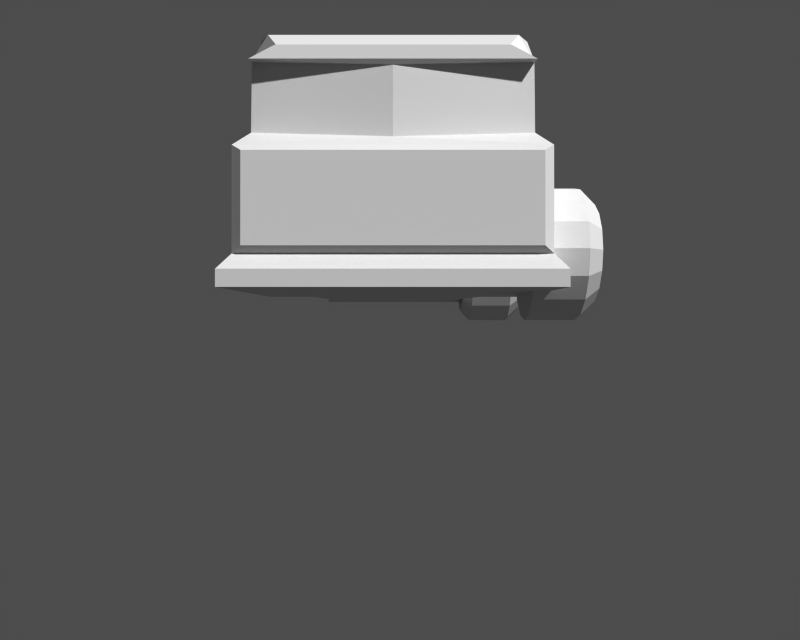 # Source: truck.blend  (saved by Blender 2.25.0; exported with 4.5.12 LTS)
import bpy
from mathutils import Matrix  # noqa: F401  (used for matrix-valued properties, if any)

bpy.ops.wm.read_factory_settings(use_empty=True)
scene = bpy.context.scene
scene.name = '1'

# ---- collections
col_collection_1 = bpy.data.collections.new('Collection 1'); scene.collection.children.link(col_collection_1)

# ---- materials (node trees are filled in below, after node groups)
mat_material = bpy.data.materials.new('Material')
mat_material.alpha_threshold = 0.0
mat_material.preview_render_type = 'FLAT'
mat_material.roughness = 0.0
mat_material.line_color = (0.0, 0.0, 0.0, 1.0)

# ---- material node trees

# ---- cameras
cam_camera = bpy.data.cameras.new('Camera')
cam_camera.passepartout_alpha = 0.2
cam_camera.clip_end = 100.0
cam_camera.lens = 35.0
cam_camera.ortho_scale = 7.314
cam_camera.show_passepartout = False
cam_camera.show_safe_areas = True
cam_camera.dof.focus_distance = 0.0
cam_camera.dof.aperture_fstop = 128.0

# ---- meshes
me_cylinder_002 = bpy.data.meshes.new('Cylinder.002')
me_cylinder_002.from_pydata([(0.4342, 0.4342, -0.4342), (0.5673, 0.235, -0.4342), (0.614, -1.28e-08, -0.4342), (-0.614, 4.782e-08, -0.4342), (-0.5673, 0.235, -0.4342), (-0.4342, 0.4342, -0.4342), (-0.235, 0.5673, -0.4342), (3.822e-07, 0.6141, -0.4342), (0.235, 0.5673, -0.4342), (0.4342, 0.4325, 0.2795), (0.5673, 0.234, 0.2955), (0.614, 0.1051, 0.2969), (-0.614, 0.1051, 0.2969), (-0.5673, 0.234, 0.2955), (-0.4342, 0.4325, 0.2795), (-0.235, 0.5652, 0.2687), (1.977e-06, 0.6118, 0.265), (0.235, 0.5652, 0.2687), (-1.792e-08, 2.727e-08, -0.4342), (-1.525e-08, 0.0005847, -0.3809), (0.2061, 0.4988, 0.3043), (1.74e-06, 0.5397, 0.301), (-0.2061, 0.4988, 0.3043), (-0.3809, 0.3824, 0.3138), (-0.4977, 0.2082, 0.3279), (-0.5387, 0.1082, 0.3269), (0.5387, 0.1082, 0.3269), (0.4977, 0.2082, 0.3279), (0.3809, 0.3824, 0.3138), (0.2061, 0.4983, -0.3809), (3.358e-07, 0.5393, -0.3809), (-0.2061, 0.4983, -0.3809), (-0.3809, 0.3815, -0.3809), (-0.4977, 0.2067, -0.3809), (-0.5387, 0.0005847, -0.3809), (0.5387, 0.0005847, -0.3809), (0.4977, 0.2067, -0.3809), (0.3809, 0.3815, -0.3809)], [], [(18, 0, 1), (18, 1, 2), (18, 3, 4), (18, 4, 5), (18, 5, 6), (18, 6, 7), (18, 7, 8), (8, 0, 18), (0, 9, 10, 1), (1, 10, 11, 2), (3, 12, 13, 4), (4, 13, 14, 5), (5, 14, 15, 6), (6, 15, 16, 7), (7, 16, 17, 8), (9, 0, 8, 17), (9, 17, 20, 28), (17, 16, 21, 20), (16, 15, 22, 21), (15, 14, 23, 22), (14, 13, 24, 23), (13, 12, 25, 24), (12, 3, 34, 25), (2, 11, 26, 35), (11, 10, 27, 26), (10, 9, 28, 27), (3, 18, 19, 34), (18, 2, 35, 19), (19, 37, 36), (19, 36, 35), (19, 34, 33), (19, 33, 32), (19, 32, 31), (19, 31, 30), (19, 30, 29), (29, 37, 19), (37, 28, 27, 36), (36, 27, 26, 35), (34, 25, 24, 33), (33, 24, 23, 32), (32, 23, 22, 31), (31, 22, 21, 30), (30, 21, 20, 29), (28, 37, 29, 20)])
me_cylinder_002.use_remesh_preserve_volume = False
me_cylinder_002.use_remesh_preserve_attributes = False
me_cylinder_002.use_mirror_vertex_groups = False
me_cylinder_002.update()
me_cylinder_001 = bpy.data.meshes.new('Cylinder.001')
me_cylinder_001.from_pydata([(0.3165, 0.3165, -0.2246), (0.4135, 0.1713, -0.2246), (0.4476, -1.49e-08, -0.2246), (0.4135, -0.1713, -0.2246), (0.3165, -0.3165, -0.2246), (0.1713, -0.4135, -0.2246), (7.451e-08, -0.4476, -0.2246), (-0.1713, -0.4135, -0.2246), (-0.3165, -0.3165, -0.2246), (-0.4135, -0.1713, -0.2246), (-0.4476, 2.98e-08, -0.2246), (-0.4135, 0.1713, -0.2246), (-0.3165, 0.3165, -0.2246), (-0.1713, 0.4135, -0.2246), (2.906e-07, 0.4476, -0.2246), (0.1713, 0.4135, -0.2246), (0.3165, 0.3165, 0.1161), (0.4135, 0.1713, 0.1161), (0.4476, -5.96e-07, 0.1161), (0.4135, -0.1713, 0.1161), (0.3165, -0.3165, 0.1161), (0.1713, -0.4135, 0.1161), (-8.643e-07, -0.4476, 0.1161), (-0.1713, -0.4135, 0.1161), (-0.3165, -0.3165, 0.1161), (-0.4135, -0.1713, 0.1161), (-0.4476, 1.162e-06, 0.1161), (-0.4135, 0.1713, 0.1161), (-0.3165, 0.3165, 0.1161), (-0.1713, 0.4135, 0.1161), (1.445e-06, 0.4476, 0.1161), (0.1713, 0.4135, 0.1161), (0.1314, 0.3171, 0.2246), (1.114e-06, 0.3432, 0.2246), (-0.1313, 0.3171, 0.2246), (-0.2427, 0.2427, 0.2246), (-0.3171, 0.1314, 0.2246), (-0.3432, 8.643e-07, 0.2246), (-0.3171, -0.1313, 0.2246), (-0.2427, -0.2427, 0.2246), (-0.1314, -0.3171, 0.2246), (-6.594e-07, -0.3432, 0.2246), (0.1313, -0.3171, 0.2246), (0.2427, -0.2427, 0.2246), (0.3171, -0.1314, 0.2246), (0.3432, -4.768e-07, 0.2246), (0.3171, 0.1313, 0.2246), (0.2427, 0.2427, 0.2246), (0.1954, 0.1954, 0.2246), (0.2553, 0.1058, 0.2246), (0.2764, -4.023e-07, 0.2246), (0.2553, -0.1058, 0.2246), (0.1954, -0.1954, 0.2246), (0.1058, -0.2553, 0.2246), (-5.327e-07, -0.2764, 0.2246), (-0.1058, -0.2553, 0.2246), (-0.1954, -0.1954, 0.2246), (-0.2553, -0.1058, 0.2246), (-0.2764, 6.855e-07, 0.2246), (-0.2553, 0.1058, 0.2246), (-0.1954, 0.1954, 0.2246), (-0.1058, 0.2553, 0.2246), (8.978e-07, 0.2764, 0.2246), (0.1058, 0.2553, 0.2246), (0.1058, 0.2553, -0.000701), (8.792e-07, 0.2764, -0.000701), (-0.1058, 0.2553, -0.0007008), (-0.1954, 0.1954, -0.0007008), (-0.2553, 0.1058, -0.0007008), (-0.2764, 7.004e-07, -0.0007008), (-0.2553, -0.1058, -0.0007008), (-0.1954, -0.1954, -0.000701), (-0.1058, -0.2553, -0.000701), (-5.513e-07, -0.2764, -0.000701), (0.1058, -0.2553, -0.000701), (0.1954, -0.1954, -0.000701), (0.2553, -0.1058, -0.000701), (0.2764, -3.874e-07, -0.000701), (0.2553, 0.1058, -0.000701), (0.1954, 0.1954, -0.000701), (0.1267, 0.1267, -0.08413), (0.1655, 0.06856, -0.08413), (0.1792, -2.533e-07, -0.08413), (0.1655, -0.06856, -0.08413), (0.1267, -0.1267, -0.08413), (0.06856, -0.1655, -0.08413), (-3.725e-07, -0.1792, -0.08413), (-0.06856, -0.1655, -0.08413), (-0.1267, -0.1267, -0.08413), (-0.1655, -0.06856, -0.08413), (-0.1792, 4.47e-07, -0.08413), (-0.1655, 0.06856, -0.08413), (-0.1267, 0.1267, -0.08413), (-0.06856, 0.1655, -0.08413), (5.551e-07, 0.1792, -0.08413), (0.06856, 0.1655, -0.08413), (-2.235e-08, -1.49e-08, -0.08413), (0.1394, 0.3364, -0.3049), (2.315e-07, 0.3642, -0.3049), (-0.1394, 0.3364, -0.3049), (-0.2575, 0.2575, -0.3049), (-0.3364, 0.1394, -0.3049), (-0.3642, 3.751e-08, -0.3049), (-0.3364, -0.1394, -0.3049), (-0.2575, -0.2575, -0.3049), (-0.1394, -0.3364, -0.3049), (5.568e-08, -0.3642, -0.3049), (0.1394, -0.3364, -0.3049), (0.2575, -0.2575, -0.3049), (0.3364, -0.1394, -0.3049), (0.3642, 1.142e-09, -0.3049), (0.3364, 0.1394, -0.3049), (0.2575, 0.2575, -0.3049), (0.07758, 0.07758, -0.3049), (0.1014, 0.04199, -0.3049), (0.1097, 4.199e-08, -0.3049), (0.1014, -0.04199, -0.3049), (0.07758, -0.07758, -0.3049), (0.04199, -0.1014, -0.3049), (1.678e-08, -0.1097, -0.3049), (-0.04199, -0.1014, -0.3049), (-0.07758, -0.07758, -0.3049), (-0.1014, -0.04199, -0.3049), (-0.1097, 5.295e-08, -0.3049), (-0.1014, 0.04199, -0.3049), (-0.07758, 0.07758, -0.3049), (-0.04199, 0.1014, -0.3049), (6.974e-08, 0.1097, -0.3049), (0.04199, 0.1014, -0.3049), (-3.788e-08, 8.569e-08, -0.787), (0.04199, 0.1014, -0.787), (3.335e-08, 0.1097, -0.787), (-0.04199, 0.1014, -0.787), (-0.07758, 0.07758, -0.787), (-0.1014, 0.04199, -0.787), (-0.1097, 8.935e-08, -0.787), (-0.1014, -0.04199, -0.787), (-0.07758, -0.07758, -0.787), (-0.04199, -0.1014, -0.787), (-1.962e-08, -0.1097, -0.787), (0.04199, -0.1014, -0.787), (0.07758, -0.07758, -0.787), (0.1014, -0.04199, -0.787), (0.1097, 7.839e-08, -0.787), (0.1014, 0.04199, -0.787), (0.07758, 0.07758, -0.787)], [], [(0, 16, 17, 1), (1, 17, 18, 2), (2, 18, 19, 3), (3, 19, 20, 4), (4, 20, 21, 5), (5, 21, 22, 6), (6, 22, 23, 7), (7, 23, 24, 8), (8, 24, 25, 9), (9, 25, 26, 10), (10, 26, 27, 11), (11, 27, 28, 12), (12, 28, 29, 13), (13, 29, 30, 14), (14, 30, 31, 15), (16, 0, 15, 31), (16, 31, 32, 47), (31, 30, 33, 32), (30, 29, 34, 33), (29, 28, 35, 34), (28, 27, 36, 35), (27, 26, 37, 36), (26, 25, 38, 37), (25, 24, 39, 38), (24, 23, 40, 39), (23, 22, 41, 40), (22, 21, 42, 41), (21, 20, 43, 42), (20, 19, 44, 43), (19, 18, 45, 44), (18, 17, 46, 45), (17, 16, 47, 46), (46, 47, 48, 49), (45, 46, 49, 50), (44, 45, 50, 51), (43, 44, 51, 52), (42, 43, 52, 53), (41, 42, 53, 54), (40, 41, 54, 55), (39, 40, 55, 56), (38, 39, 56, 57), (37, 38, 57, 58), (36, 37, 58, 59), (35, 36, 59, 60), (34, 35, 60, 61), (33, 34, 61, 62), (32, 33, 62, 63), (47, 32, 63, 48), (48, 63, 64, 79), (63, 62, 65, 64), (62, 61, 66, 65), (61, 60, 67, 66), (60, 59, 68, 67), (59, 58, 69, 68), (58, 57, 70, 69), (57, 56, 71, 70), (56, 55, 72, 71), (55, 54, 73, 72), (54, 53, 74, 73), (53, 52, 75, 74), (52, 51, 76, 75), (51, 50, 77, 76), (50, 49, 78, 77), (49, 48, 79, 78), (78, 79, 80, 81), (77, 78, 81, 82), (76, 77, 82, 83), (75, 76, 83, 84), (74, 75, 84, 85), (73, 74, 85, 86), (72, 73, 86, 87), (71, 72, 87, 88), (70, 71, 88, 89), (69, 70, 89, 90), (68, 69, 90, 91), (67, 68, 91, 92), (66, 67, 92, 93), (65, 66, 93, 94), (64, 65, 94, 95), (79, 64, 95, 80), (96, 81, 80), (96, 82, 81), (96, 83, 82), (96, 84, 83), (96, 85, 84), (96, 86, 85), (96, 87, 86), (96, 88, 87), (96, 89, 88), (96, 90, 89), (96, 91, 90), (96, 92, 91), (96, 93, 92), (96, 94, 93), (96, 95, 94), (96, 80, 95), (15, 0, 112, 97), (14, 15, 97, 98), (13, 14, 98, 99), (12, 13, 99, 100), (11, 12, 100, 101), (10, 11, 101, 102), (9, 10, 102, 103), (8, 9, 103, 104), (7, 8, 104, 105), (6, 7, 105, 106), (5, 6, 106, 107), (4, 5, 107, 108), (3, 4, 108, 109), (2, 3, 109, 110), (1, 2, 110, 111), (0, 1, 111, 112), (112, 111, 114, 113), (111, 110, 115, 114), (110, 109, 116, 115), (109, 108, 117, 116), (108, 107, 118, 117), (107, 106, 119, 118), (106, 105, 120, 119), (105, 104, 121, 120), (104, 103, 122, 121), (103, 102, 123, 122), (102, 101, 124, 123), (101, 100, 125, 124), (100, 99, 126, 125), (99, 98, 127, 126), (98, 97, 128, 127), (97, 112, 113, 128), (128, 113, 145, 130), (127, 128, 130, 131), (126, 127, 131, 132), (125, 126, 132, 133), (124, 125, 133, 134), (123, 124, 134, 135), (122, 123, 135, 136), (121, 122, 136, 137), (120, 121, 137, 138), (119, 120, 138, 139), (118, 119, 139, 140), (117, 118, 140, 141), (116, 117, 141, 142), (115, 116, 142, 143), (114, 115, 143, 144), (113, 114, 144, 145), (129, 145, 144), (129, 144, 143), (129, 143, 142), (129, 142, 141), (129, 141, 140), (129, 140, 139), (129, 139, 138), (129, 138, 137), (129, 137, 136), (129, 136, 135), (129, 135, 134), (129, 134, 133), (129, 133, 132), (129, 132, 131), (129, 131, 130), (130, 145, 129)])
me_cylinder_001.use_remesh_preserve_volume = False
me_cylinder_001.use_remesh_preserve_attributes = False
me_cylinder_001.use_mirror_vertex_groups = False
me_cylinder_001.update()
me_cylinder = bpy.data.meshes.new('Cylinder')
me_cylinder.from_pydata([(0.2838, 0.4473, 0.9393), (0.3808, 0.3021, 0.9393), (0.4149, 0.1308, 0.9393), (0.3808, -0.04048, 0.9393), (0.2838, -0.1857, 0.9393), (0.1386, -0.2827, 0.9393), (-0.0327, -0.3168, 0.9393), (-0.204, -0.2827, 0.9393), (-0.3492, -0.1857, 0.9393), (-0.4462, -0.04048, 0.9393), (-0.4803, 0.1308, 0.9393), (-0.4462, 0.3021, 0.9393), (-0.3492, 0.4473, 0.9393), (-0.204, 0.5443, 0.9393), (-0.0327, 0.5784, 0.9393), (0.1386, 0.5443, 0.9393), (0.2838, 0.4473, 1.28), (0.3808, 0.3021, 1.28), (0.4149, 0.1308, 1.28), (0.3808, -0.04048, 1.28), (0.2838, -0.1857, 1.28), (0.1386, -0.2827, 1.28), (-0.0327, -0.3168, 1.28), (-0.204, -0.2827, 1.28), (-0.3492, -0.1857, 1.28), (-0.4462, -0.04048, 1.28), (-0.4803, 0.1308, 1.28), (-0.4462, 0.3021, 1.28), (-0.3492, 0.4473, 1.28), (-0.204, 0.5443, 1.28), (-0.0327, 0.5784, 1.28), (0.1386, 0.5443, 1.28), (-0.0327, 0.1308, 0.9393), (0.09865, 0.4479, 1.388), (-0.0327, 0.474, 1.388), (-0.164, 0.4479, 1.388), (-0.2754, 0.3735, 1.388), (-0.3498, 0.2622, 1.388), (-0.3759, 0.1308, 1.388), (-0.3498, -0.0005466, 1.388), (-0.2754, -0.1119, 1.388), (-0.1641, -0.1863, 1.388), (-0.0327, -0.2124, 1.388), (0.09865, -0.1863, 1.388), (0.21, -0.1119, 1.388), (0.2844, -0.0005478, 1.388), (0.3105, 0.1308, 1.388), (0.2844, 0.2622, 1.388), (0.21, 0.3735, 1.388), (0.1627, 0.3262, 1.388), (0.2226, 0.2366, 1.388), (0.2437, 0.1308, 1.388), (0.2226, 0.02503, 1.388), (0.1627, -0.06463, 1.388), (0.07307, -0.1245, 1.388), (-0.0327, -0.1456, 1.388), (-0.1385, -0.1245, 1.388), (-0.2281, -0.06463, 1.388), (-0.288, 0.02503, 1.388), (-0.3091, 0.1308, 1.388), (-0.288, 0.2366, 1.388), (-0.2281, 0.3262, 1.388), (-0.1385, 0.3862, 1.388), (-0.0327, 0.4072, 1.388), (0.07307, 0.3862, 1.388), (0.07307, 0.3862, 1.163), (-0.0327, 0.4072, 1.163), (-0.1385, 0.3862, 1.163), (-0.2281, 0.3262, 1.163), (-0.288, 0.2366, 1.163), (-0.3091, 0.1308, 1.163), (-0.288, 0.02503, 1.163), (-0.2281, -0.06463, 1.163), (-0.1385, -0.1245, 1.163), (-0.0327, -0.1456, 1.163), (0.07307, -0.1245, 1.163), (0.1627, -0.06463, 1.163), (0.2226, 0.02503, 1.163), (0.2437, 0.1308, 1.163), (0.2226, 0.2366, 1.163), (0.1627, 0.3262, 1.163), (0.09398, 0.2575, 1.08), (0.1328, 0.1994, 1.08), (0.1465, 0.1308, 1.08), (0.1328, 0.06224, 1.08), (0.09398, 0.004121, 1.08), (0.03586, -0.03471, 1.08), (-0.0327, -0.04835, 1.08), (-0.1013, -0.03471, 1.08), (-0.1594, 0.004122, 1.08), (-0.1982, 0.06224, 1.08), (-0.2119, 0.1308, 1.08), (-0.1982, 0.1994, 1.08), (-0.1594, 0.2575, 1.08), (-0.1013, 0.2963, 1.08), (-0.0327, 0.31, 1.08), (0.03586, 0.2963, 1.08), (-0.0327, 0.1308, 1.08)], [], [(32, 0, 1), (32, 1, 2), (32, 2, 3), (32, 3, 4), (32, 4, 5), (32, 5, 6), (32, 6, 7), (32, 7, 8), (32, 8, 9), (32, 9, 10), (32, 10, 11), (32, 11, 12), (32, 12, 13), (32, 13, 14), (32, 14, 15), (15, 0, 32), (0, 16, 17, 1), (1, 17, 18, 2), (2, 18, 19, 3), (3, 19, 20, 4), (4, 20, 21, 5), (5, 21, 22, 6), (6, 22, 23, 7), (7, 23, 24, 8), (8, 24, 25, 9), (9, 25, 26, 10), (10, 26, 27, 11), (11, 27, 28, 12), (12, 28, 29, 13), (13, 29, 30, 14), (14, 30, 31, 15), (16, 0, 15, 31), (16, 31, 33, 48), (31, 30, 34, 33), (30, 29, 35, 34), (29, 28, 36, 35), (28, 27, 37, 36), (27, 26, 38, 37), (26, 25, 39, 38), (25, 24, 40, 39), (24, 23, 41, 40), (23, 22, 42, 41), (22, 21, 43, 42), (21, 20, 44, 43), (20, 19, 45, 44), (19, 18, 46, 45), (18, 17, 47, 46), (17, 16, 48, 47), (47, 48, 49, 50), (46, 47, 50, 51), (45, 46, 51, 52), (44, 45, 52, 53), (43, 44, 53, 54), (42, 43, 54, 55), (41, 42, 55, 56), (40, 41, 56, 57), (39, 40, 57, 58), (38, 39, 58, 59), (37, 38, 59, 60), (36, 37, 60, 61), (35, 36, 61, 62), (34, 35, 62, 63), (33, 34, 63, 64), (48, 33, 64, 49), (49, 64, 65, 80), (64, 63, 66, 65), (63, 62, 67, 66), (62, 61, 68, 67), (61, 60, 69, 68), (60, 59, 70, 69), (59, 58, 71, 70), (58, 57, 72, 71), (57, 56, 73, 72), (56, 55, 74, 73), (55, 54, 75, 74), (54, 53, 76, 75), (53, 52, 77, 76), (52, 51, 78, 77), (51, 50, 79, 78), (50, 49, 80, 79), (79, 80, 81, 82), (78, 79, 82, 83), (77, 78, 83, 84), (76, 77, 84, 85), (75, 76, 85, 86), (74, 75, 86, 87), (73, 74, 87, 88), (72, 73, 88, 89), (71, 72, 89, 90), (70, 71, 90, 91), (69, 70, 91, 92), (68, 69, 92, 93), (67, 68, 93, 94), (66, 67, 94, 95), (65, 66, 95, 96), (80, 65, 96, 81), (97, 82, 81), (97, 83, 82), (97, 84, 83), (97, 85, 84), (97, 86, 85), (97, 87, 86), (97, 88, 87), (97, 89, 88), (97, 90, 89), (97, 91, 90), (97, 92, 91), (97, 93, 92), (97, 94, 93), (97, 95, 94), (97, 96, 95), (97, 81, 96)])
me_cylinder.use_remesh_preserve_volume = False
me_cylinder.use_remesh_preserve_attributes = False
me_cylinder.use_mirror_vertex_groups = False
me_cylinder.update()
me_plane = bpy.data.meshes.new('Plane')
me_plane.from_pydata([(1.0, -0.7864, 0.1018), (1.0, -2.618, 0.1018), (-1.0, -2.618, 0.1018), (-1.0, -0.7864, 0.1018), (-1.0, -2.618, 0.2046), (1.0, -2.618, 0.2046), (1.0, -0.6149, 0.4819), (-1.0, -0.6149, 0.4819), (-0.9234, -0.6915, 0.5742), (0.9234, -0.6915, 0.5742), (0.9234, -2.541, 0.2968), (-0.9234, -2.541, 0.2968), (-0.9234, -2.539, 0.9199), (0.9234, -2.539, 0.9199), (0.9234, -1.716, 1.02), (-0.9234, -1.716, 1.02), (-0.8405, -1.798, 1.124), (0.8405, -1.798, 1.124), (0.8405, -2.391, 1.024), (-0.8405, -2.391, 1.024), (0.8405, -1.705, 1.688), (-0.8405, -1.705, 1.688), (-0.9234, -1.595, 1.846), (0.9234, -1.595, 1.846), (0.9234, -0.7135, 1.846), (-0.9234, -0.7135, 1.846), (0.7656, -2.246, 1.656), (-0.7656, -2.246, 1.656), (-0.8589, -2.211, 1.53), (0.8589, -2.211, 1.53), (0.8405, -2.366, 1.447), (-0.8405, -2.366, 1.447), (-0.6875, -2.418, 1.533), (0.6875, -2.418, 1.533), (0.6875, -2.47, 1.517), (-0.6875, -2.47, 1.517), (-0.8405, -2.483, 1.431), (0.8405, -2.483, 1.431), (-5.807e-08, -2.485, 0.9801), (3.133e-08, -2.461, 1.403), (0.8633, -2.589, 0.8786), (-0.8633, -2.589, 0.8786), (-0.8633, -2.591, 0.338), (0.8633, -2.591, 0.338), (-0.7911, -0.1729, 0.4578), (0.7911, -0.1729, 0.4578), (-0.7911, -0.3227, 0.1258), (0.7911, -0.3227, 0.1258), (0.648, 0.8872, 0.1258), (-0.648, 0.8872, 0.1258), (0.648, 0.8845, 0.4578), (-0.648, 0.8845, 0.4578), (-0.648, 1.833, 0.4578), (0.648, 1.833, 0.4578), (-0.648, 1.836, 0.1258), (0.648, 1.836, 0.1258), (0.6065, 1.705, 0.5648), (-0.6065, 1.705, 0.5648), (-0.6065, 1.013, 0.5648), (0.6065, 1.013, 0.5648), (0.7911, 2.085, 0.1258), (-0.7911, 2.085, 0.1258), (0.7911, 2.082, 0.4578), (-0.7911, 2.082, 0.4578), (-0.7048, 2.246, 0.3776), (0.7048, 2.246, 0.3776), (-0.7048, 2.248, 0.1689), (0.7048, 2.248, 0.1689)], [], [(0, 3, 2, 1), (1, 5, 6), (1, 2, 4, 5), (7, 4, 2), (7, 2, 3), (6, 0, 1), (6, 7, 8, 9), (6, 5, 10, 9), (4, 7, 8, 11), (5, 4, 11, 10), (11, 8, 15, 12), (9, 10, 13, 14), (9, 8, 15, 14), (14, 13, 18, 17), (12, 15, 16, 19), (12, 19, 38), (16, 19, 38), (14, 17, 20, 23), (16, 17, 20, 21), (16, 15, 22, 21), (14, 15, 22, 23), (23, 22, 25, 24), (8, 25, 24, 9), (9, 24, 23, 14), (8, 25, 22, 15), (22, 23, 26, 27), (21, 22, 27, 28), (21, 20, 29, 28), (23, 20, 29, 26), (26, 29, 30, 33), (29, 30, 39), (28, 27, 32, 31), (27, 26, 33, 32), (17, 20, 29, 18), (18, 29, 30), (18, 30, 39, 38), (16, 19, 28, 21), (19, 31, 28), (32, 33, 34, 35), (31, 32, 35, 36), (31, 39, 36), (33, 30, 37, 34), (34, 35, 36, 37), (39, 30, 37), (39, 37, 36), (39, 31, 19, 38), (39, 31, 28), (39, 28, 29), (38, 18, 17), (38, 17, 16), (38, 18, 13), (38, 13, 12), (13, 10, 43, 40), (12, 13, 40, 41), (11, 12, 41, 42), (10, 11, 42, 43), (43, 42, 41, 40), (7, 6, 45, 44), (0, 6, 45, 47), (7, 3, 46, 44), (3, 0, 47, 46), (46, 47, 48, 49), (44, 46, 49, 51), (47, 45, 50, 48), (44, 45, 50, 51), (48, 50, 53, 55), (51, 49, 54, 52), (49, 48, 55, 54), (51, 52, 57, 58), (52, 53, 56, 57), (53, 50, 59, 56), (51, 50, 59, 58), (58, 59, 56, 57), (53, 52, 63, 62), (54, 55, 60, 61), (52, 54, 61, 63), (55, 53, 62, 60), (60, 62, 65, 67), (63, 61, 66, 64), (61, 60, 67, 66), (62, 63, 64, 65), (64, 65, 67, 66)])
me_plane.materials.append(mat_material)
me_plane.use_remesh_preserve_volume = False
me_plane.use_remesh_preserve_attributes = False
me_plane.use_mirror_vertex_groups = False
me_plane.update()

# ---- objects
ob_cylinder_002 = bpy.data.objects.new('Cylinder.002', me_cylinder_002)
ob_cylinder_001 = bpy.data.objects.new('Cylinder.001', me_cylinder_001)
ob_cylinder = bpy.data.objects.new('Cylinder', me_cylinder)
ob_plane = bpy.data.objects.new('Plane', me_plane)
ob_camera = bpy.data.objects.new('Camera', cam_camera)

# ---- transforms, parenting, visibility, modifiers, constraints
ob_cylinder_002.location = (1.046, 1.371, 0.5161)
ob_cylinder_002.rotation_euler = (1.571, 1.269e-08, 1.571)
ob_cylinder_002.lock_rotations_4d = False
ob_cylinder_002.empty_display_type = 'ARROWS'
ob_cylinder_002.color = (0.0, 0.0, 0.0, 1.0)
ob_cylinder_002.lineart.crease_threshold = 0.0
ob_cylinder_001.location = (1.037, 1.367, 0.5095)
ob_cylinder_001.rotation_euler = (1.571, 1.269e-08, 1.571)
ob_cylinder_001.scale = (1.139, 1.139, 1.139)
ob_cylinder_001.lock_rotations_4d = False
ob_cylinder_001.empty_display_type = 'ARROWS'
ob_cylinder_001.color = (0.0, 0.0, 0.0, 1.0)
ob_cylinder_001.lineart.crease_threshold = 0.0
ob_cylinder.location = (-0.05276, -1.664, 0.3181)
ob_cylinder.rotation_euler = (1.571, 1.269e-08, 1.571)
ob_cylinder.lock_rotations_4d = False
ob_cylinder.empty_display_type = 'ARROWS'
ob_cylinder.color = (0.0, 0.0, 0.0, 1.0)
ob_cylinder.lineart.crease_threshold = 0.0
ob_plane.location = (-2.908e-09, 1.078e-09, 0.08495)
ob_plane.lock_rotations_4d = False
ob_plane.empty_display_type = 'ARROWS'
ob_plane.color = (0.0, 0.0, 0.0, 1.0)
ob_plane.lineart.crease_threshold = 0.0
ob_camera.location = (0.04068, -6.99, 0.0)
ob_camera.rotation_euler = (1.571, -0.0, -0.0)
ob_camera.lock_rotations_4d = False
ob_camera.empty_display_type = 'ARROWS'
ob_camera.color = (0.0, 0.0, 0.0, 1.0)
ob_camera.lineart.crease_threshold = 0.0

# ---- collection membership
col_collection_1.objects.link(ob_cylinder_002)
col_collection_1.objects.link(ob_cylinder_001)
col_collection_1.objects.link(ob_cylinder)
col_collection_1.objects.link(ob_plane)
col_collection_1.objects.link(ob_camera)

# ---- scene / render settings (as saved in the file)
scene.camera = ob_camera
scene.frame_start = 1; scene.frame_end = 250; scene.frame_set(1)
scene.render.engine = 'BLENDER_EEVEE_NEXT'
scene.render.image_settings.file_format = 'TARGA'
scene.render.image_settings.color_mode = 'RGB'
scene.render.image_settings.compression = 90
scene.render.resolution_x = 320
scene.render.resolution_y = 256
scene.render.fps = 25
scene.render.dither_intensity = 0.0
scene.render.use_compositing = False
scene.render.use_sequencer = False
scene.render.use_file_extension = False
scene.render.bake_bias = 0.0
scene.render.use_stamp_time = False
scene.render.use_stamp_date = False
scene.render.use_stamp_frame = False
scene.render.use_stamp_camera = False
scene.render.use_stamp_scene = False
scene.render.use_stamp_filename = False
scene.render.use_stamp_render_time = False
scene.render.stamp_font_size = 0
scene.cycles.use_denoising = False
scene.cycles.samples = 10
scene.cycles.sampling_pattern = 'TABULATED_SOBOL'
scene.cycles.light_sampling_threshold = 0.0
scene.cycles.use_adaptive_sampling = False
scene.cycles.use_light_tree = False
scene.cycles.blur_glossy = 0.0
scene.cycles.volume_bounces = 1
scene.cycles.pixel_filter_type = 'GAUSSIAN'
scene.cycles.sample_clamp_indirect = 0.0
scene.view_settings.view_transform = 'Raw'
bpy.context.view_layer.update()

# ---- added for rendering (the .blend has no usable light): sun + grey world if the file has none
light_auto_sun = bpy.data.lights.new('AutoSun', 'SUN')
light_auto_sun.energy = 3.0
light_auto_sun.angle = 0.0523599
ob_auto_sun = bpy.data.objects.new('AutoSun', light_auto_sun)
scene.collection.objects.link(ob_auto_sun)
ob_auto_sun.rotation_euler = (0.872665, 0.174533, 0.523599)
if scene.world is None:
    world_auto = bpy.data.worlds.new('AutoWorld')
    world_auto.color = (0.3, 0.3, 0.3)
    scene.world = world_auto
bpy.context.view_layer.update()
